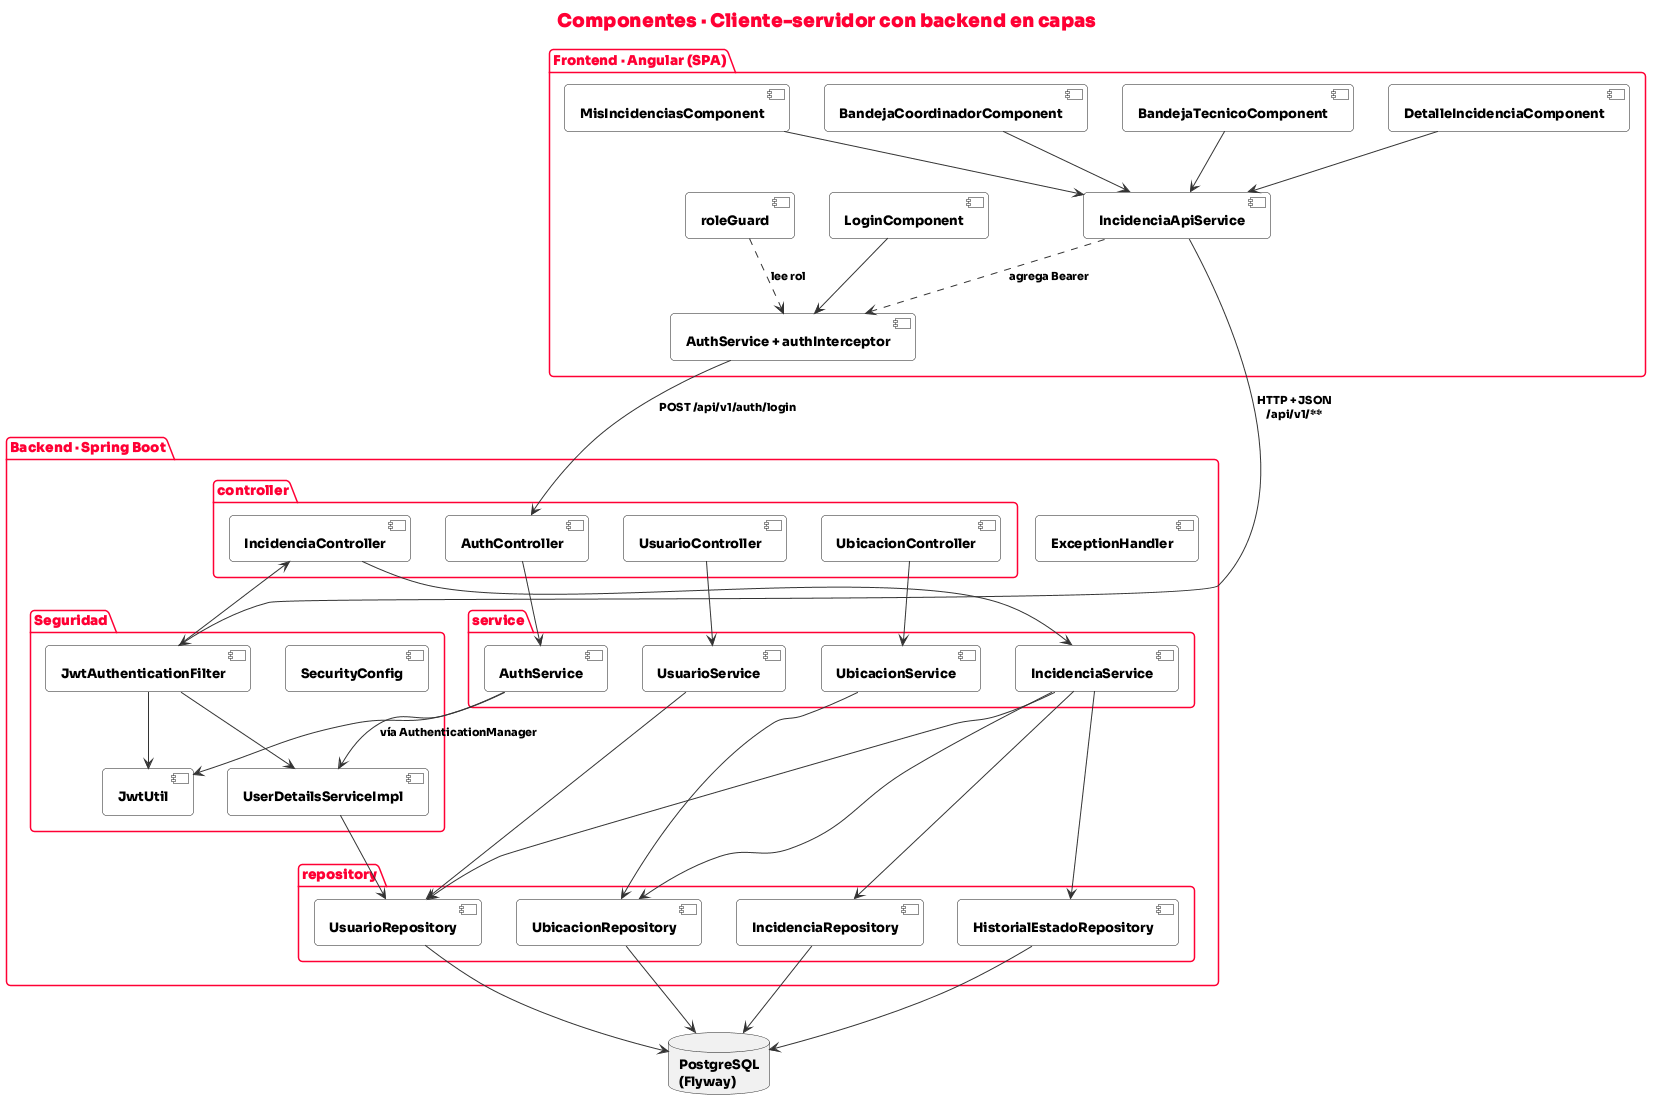

The diagram above was rendered by PlantUML. Its source (embedded in the PNG):
@startuml componentes
!include _estilo.iuml
title Componentes · Cliente-servidor con backend en capas
package "Frontend · Angular (SPA)" {
  [LoginComponent] as FLogin
  [MisIncidenciasComponent] as FUsr
  [BandejaCoordinadorComponent] as FCoord
  [BandejaTecnicoComponent] as FTec
  [DetalleIncidenciaComponent] as FDet
  [IncidenciaApiService] as FApi
  [AuthService + authInterceptor] as FAuth
  [roleGuard] as FGuard
  FLogin --> FAuth
  FGuard ..> FAuth : lee rol
  FUsr --> FApi
  FCoord --> FApi
  FTec --> FApi
  FDet --> FApi
  FApi ..> FAuth : agrega Bearer
}
package "Backend · Spring Boot" {
  package "Seguridad" {
    [JwtAuthenticationFilter] as Filtro
    [SecurityConfig] as SecCfg
    [JwtUtil] as Jwt
    [UserDetailsServiceImpl] as UDS
    Filtro --> Jwt
    Filtro --> UDS
  }
  package "controller" {
    [AuthController] as CAuth
    [IncidenciaController] as CInc
    [UbicacionController] as CUbi
    [UsuarioController] as CUsr
  }
  package "service" {
    [AuthService] as SAuth
    [IncidenciaService] as SInc
    [UbicacionService] as SUbi
    [UsuarioService] as SUsr
  }
  package "repository" {
    [IncidenciaRepository] as RInc
    [HistorialEstadoRepository] as RHis
    [UbicacionRepository] as RUbi
    [UsuarioRepository] as RUsr
  }
  [ExceptionHandler] as Exc
  CAuth --> SAuth
  CInc --> SInc
  CUbi --> SUbi
  CUsr --> SUsr
  SAuth --> Jwt
  SAuth --> UDS : vía AuthenticationManager
  UDS --> RUsr
  SInc --> RInc
  SInc --> RHis
  SInc --> RUbi
  SInc --> RUsr
  SUbi --> RUbi
  SUsr --> RUsr
}
database "PostgreSQL\n(Flyway)" as BD
FAuth --> CAuth : POST /api/v1/auth/login
FApi --> Filtro : HTTP + JSON\n/api/v1/**
Filtro --> CInc
RInc --> BD
RHis --> BD
RUbi --> BD
RUsr --> BD
@enduml